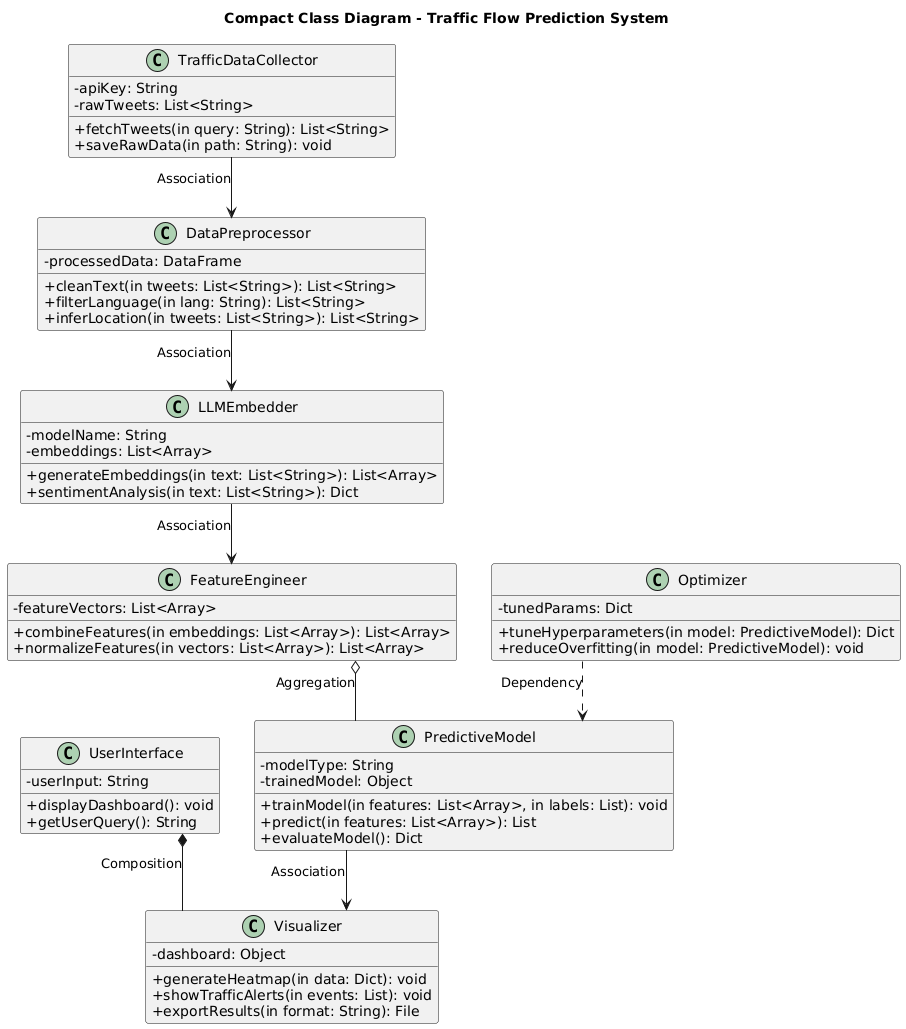

The diagram above was rendered by PlantUML. Its source (embedded in the PNG):
@startuml
title Compact Class Diagram - Traffic Flow Prediction System

skinparam classAttributeIconSize 0
skinparam shadowing false
skinparam linetype ortho


' Core Classes
class UserInterface {
  - userInput: String
  + displayDashboard(): void
  + getUserQuery(): String
}

class Visualizer {
  - dashboard: Object
  + generateHeatmap(in data: Dict): void
  + showTrafficAlerts(in events: List): void
  + exportResults(in format: String): File
}

class TrafficDataCollector {
  - apiKey: String
  - rawTweets: List<String>
  + fetchTweets(in query: String): List<String>
  + saveRawData(in path: String): void
}

class DataPreprocessor {
  - processedData: DataFrame
  + cleanText(in tweets: List<String>): List<String>
  + filterLanguage(in lang: String): List<String>
  + inferLocation(in tweets: List<String>): List<String>
}

class LLMEmbedder {
  - modelName: String
  - embeddings: List<Array>
  + generateEmbeddings(in text: List<String>): List<Array>
  + sentimentAnalysis(in text: List<String>): Dict
}

class FeatureEngineer {
  - featureVectors: List<Array>
  + combineFeatures(in embeddings: List<Array>): List<Array>
  + normalizeFeatures(in vectors: List<Array>): List<Array>
}

class Optimizer {
  - tunedParams: Dict
  + tuneHyperparameters(in model: PredictiveModel): Dict
  + reduceOverfitting(in model: PredictiveModel): void
}

class PredictiveModel {
  - modelType: String
  - trainedModel: Object
  + trainModel(in features: List<Array>, in labels: List): void
  + predict(in features: List<Array>): List
  + evaluateModel(): Dict
}


' Relationships with UML semantics
UserInterface *-- Visualizer : "Composition"
TrafficDataCollector --> DataPreprocessor : "Association"
DataPreprocessor --> LLMEmbedder : "Association"
LLMEmbedder --> FeatureEngineer : "Association"
FeatureEngineer o-- PredictiveModel : "Aggregation"
Optimizer ..> PredictiveModel : "Dependency"
PredictiveModel --> Visualizer : "Association"
@enduml